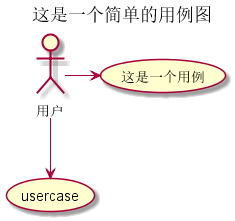

The diagram above was rendered by PlantUML. Its source (embedded in the PNG):
@startUML
title 这是一个简单的用例图
(usercase)
usecase (这是一个用例) as uc1
actor 用户 as man
man -> uc1
man --> (usercase)
@endUML